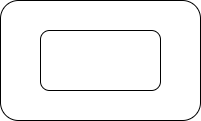

The diagram above was exported from draw.io. Its source (the exported page's mxGraphModel, read from the mxfile embedded in the PNG):
<mxGraphModel dx="1106" dy="806" grid="1" gridSize="10" guides="1" tooltips="1" connect="1" arrows="1" fold="1" page="1" pageScale="1" pageWidth="1100" pageHeight="850" math="0" shadow="0">
  <root>
    <mxCell id="0" />
    <mxCell id="1" parent="0" />
    <mxCell id="xuDTQ21dEaQZBSWOai-W-1" value="" style="rounded=1;whiteSpace=wrap;html=1;" vertex="1" parent="1">
      <mxGeometry x="80" y="80" width="200" height="120" as="geometry" />
    </mxCell>
    <mxCell id="xuDTQ21dEaQZBSWOai-W-2" value="" style="rounded=1;whiteSpace=wrap;html=1;" vertex="1" parent="1">
      <mxGeometry x="120" y="110" width="120" height="60" as="geometry" />
    </mxCell>
  </root>
</mxGraphModel>